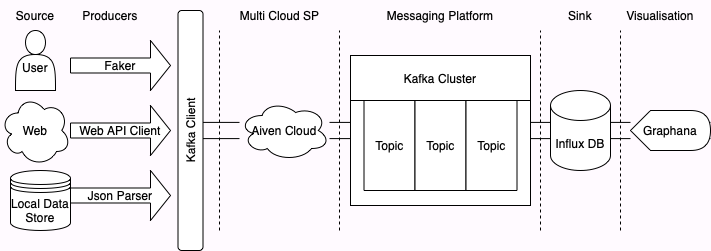

The diagram above was exported from draw.io. Its source (the exported page's mxGraphModel, read from the mxfile embedded in the PNG):
<mxGraphModel dx="1170" dy="800" grid="1" gridSize="10" guides="1" tooltips="1" connect="1" arrows="1" fold="1" page="1" pageScale="1" pageWidth="827" pageHeight="1169" background="#FFFAFF" math="0" shadow="0">
  <root>
    <mxCell id="0" />
    <mxCell id="1" parent="0" />
    <mxCell id="dxjLyhZGVHldFBMcMHpY-1" value="" style="shape=link;html=1;rounded=0;width=16.20689655172414;startArrow=none;" edge="1" parent="1" source="dxjLyhZGVHldFBMcMHpY-38">
      <mxGeometry width="100" relative="1" as="geometry">
        <mxPoint x="320" y="340" as="sourcePoint" />
        <mxPoint x="720" y="340" as="targetPoint" />
        <Array as="points" />
      </mxGeometry>
    </mxCell>
    <mxCell id="dxjLyhZGVHldFBMcMHpY-3" value="" style="endArrow=none;dashed=1;html=1;rounded=0;" edge="1" parent="1">
      <mxGeometry width="50" height="50" relative="1" as="geometry">
        <mxPoint x="359" y="440" as="sourcePoint" />
        <mxPoint x="359" y="240" as="targetPoint" />
      </mxGeometry>
    </mxCell>
    <mxCell id="dxjLyhZGVHldFBMcMHpY-4" value="" style="endArrow=none;dashed=1;html=1;rounded=0;" edge="1" parent="1">
      <mxGeometry width="50" height="50" relative="1" as="geometry">
        <mxPoint x="560" y="440" as="sourcePoint" />
        <mxPoint x="560" y="240" as="targetPoint" />
      </mxGeometry>
    </mxCell>
    <mxCell id="dxjLyhZGVHldFBMcMHpY-5" value="" style="endArrow=none;dashed=1;html=1;rounded=0;" edge="1" parent="1">
      <mxGeometry width="50" height="50" relative="1" as="geometry">
        <mxPoint x="640" y="440" as="sourcePoint" />
        <mxPoint x="640" y="240" as="targetPoint" />
      </mxGeometry>
    </mxCell>
    <mxCell id="dxjLyhZGVHldFBMcMHpY-6" value="Messaging Platform&lt;br&gt;" style="text;html=1;strokeColor=none;fillColor=none;align=center;verticalAlign=middle;whiteSpace=wrap;rounded=0;" vertex="1" parent="1">
      <mxGeometry x="405" y="210" width="110" height="30" as="geometry" />
    </mxCell>
    <mxCell id="dxjLyhZGVHldFBMcMHpY-9" value="Influx DB" style="shape=cylinder3;whiteSpace=wrap;html=1;boundedLbl=1;backgroundOutline=1;size=15;" vertex="1" parent="1">
      <mxGeometry x="570" y="300" width="60" height="80" as="geometry" />
    </mxCell>
    <mxCell id="dxjLyhZGVHldFBMcMHpY-11" value="" style="shape=link;html=1;rounded=0;width=16.20689655172414;endArrow=none;startArrow=none;" edge="1" parent="1" source="dxjLyhZGVHldFBMcMHpY-17" target="dxjLyhZGVHldFBMcMHpY-9">
      <mxGeometry width="100" relative="1" as="geometry">
        <mxPoint x="179" y="340" as="sourcePoint" />
        <mxPoint x="679" y="340" as="targetPoint" />
        <Array as="points" />
      </mxGeometry>
    </mxCell>
    <mxCell id="dxjLyhZGVHldFBMcMHpY-12" value="Sink" style="text;html=1;strokeColor=none;fillColor=none;align=center;verticalAlign=middle;whiteSpace=wrap;rounded=0;" vertex="1" parent="1">
      <mxGeometry x="570" y="210" width="60" height="30" as="geometry" />
    </mxCell>
    <mxCell id="dxjLyhZGVHldFBMcMHpY-13" value="Visualisation" style="text;html=1;strokeColor=none;fillColor=none;align=center;verticalAlign=middle;whiteSpace=wrap;rounded=0;" vertex="1" parent="1">
      <mxGeometry x="650" y="210" width="60" height="30" as="geometry" />
    </mxCell>
    <mxCell id="dxjLyhZGVHldFBMcMHpY-14" value="Producers" style="text;html=1;strokeColor=none;fillColor=none;align=center;verticalAlign=middle;whiteSpace=wrap;rounded=0;" vertex="1" parent="1">
      <mxGeometry x="100" y="210" width="60" height="30" as="geometry" />
    </mxCell>
    <mxCell id="dxjLyhZGVHldFBMcMHpY-15" value="" style="endArrow=none;dashed=1;html=1;rounded=0;" edge="1" parent="1">
      <mxGeometry width="50" height="50" relative="1" as="geometry">
        <mxPoint x="239" y="440" as="sourcePoint" />
        <mxPoint x="239" y="240" as="targetPoint" />
      </mxGeometry>
    </mxCell>
    <mxCell id="dxjLyhZGVHldFBMcMHpY-17" value="Aiven Cloud" style="ellipse;shape=cloud;whiteSpace=wrap;html=1;" vertex="1" parent="1">
      <mxGeometry x="259" y="310" width="90" height="60" as="geometry" />
    </mxCell>
    <mxCell id="dxjLyhZGVHldFBMcMHpY-18" value="" style="shape=link;html=1;rounded=0;width=16.20689655172414;endArrow=none;" edge="1" parent="1" target="dxjLyhZGVHldFBMcMHpY-17">
      <mxGeometry width="100" relative="1" as="geometry">
        <mxPoint x="200" y="340" as="sourcePoint" />
        <mxPoint x="529" y="340" as="targetPoint" />
        <Array as="points" />
      </mxGeometry>
    </mxCell>
    <mxCell id="dxjLyhZGVHldFBMcMHpY-21" value="Web API Client" style="shape=singleArrow;whiteSpace=wrap;html=1;" vertex="1" parent="1">
      <mxGeometry x="90" y="315" width="100" height="50" as="geometry" />
    </mxCell>
    <mxCell id="dxjLyhZGVHldFBMcMHpY-32" value="Faker" style="shape=singleArrow;whiteSpace=wrap;html=1;" vertex="1" parent="1">
      <mxGeometry x="90" y="250" width="100" height="50" as="geometry" />
    </mxCell>
    <mxCell id="dxjLyhZGVHldFBMcMHpY-33" value="Json Parser" style="shape=singleArrow;whiteSpace=wrap;html=1;" vertex="1" parent="1">
      <mxGeometry x="90" y="380" width="100" height="50" as="geometry" />
    </mxCell>
    <mxCell id="dxjLyhZGVHldFBMcMHpY-34" value="Web" style="ellipse;shape=cloud;whiteSpace=wrap;html=1;" vertex="1" parent="1">
      <mxGeometry x="20" y="305" width="70" height="70" as="geometry" />
    </mxCell>
    <mxCell id="dxjLyhZGVHldFBMcMHpY-35" value="Local Data Store" style="shape=datastore;whiteSpace=wrap;html=1;" vertex="1" parent="1">
      <mxGeometry x="30" y="380" width="60" height="60" as="geometry" />
    </mxCell>
    <mxCell id="dxjLyhZGVHldFBMcMHpY-36" value="Multi Cloud SP" style="text;html=1;strokeColor=none;fillColor=none;align=center;verticalAlign=middle;whiteSpace=wrap;rounded=0;" vertex="1" parent="1">
      <mxGeometry x="239" y="210" width="121" height="30" as="geometry" />
    </mxCell>
    <mxCell id="dxjLyhZGVHldFBMcMHpY-37" value="&lt;br&gt;User" style="shape=actor;whiteSpace=wrap;html=1;" vertex="1" parent="1">
      <mxGeometry x="35" y="240" width="40" height="60" as="geometry" />
    </mxCell>
    <mxCell id="dxjLyhZGVHldFBMcMHpY-38" value="Graphana" style="shape=display;whiteSpace=wrap;html=1;" vertex="1" parent="1">
      <mxGeometry x="650" y="320" width="80" height="40" as="geometry" />
    </mxCell>
    <mxCell id="dxjLyhZGVHldFBMcMHpY-39" value="" style="shape=link;html=1;rounded=0;width=16.20689655172414;startArrow=none;endArrow=none;" edge="1" parent="1" source="dxjLyhZGVHldFBMcMHpY-9" target="dxjLyhZGVHldFBMcMHpY-38">
      <mxGeometry width="100" relative="1" as="geometry">
        <mxPoint x="629.9999999999998" y="340" as="sourcePoint" />
        <mxPoint x="719.9999999999998" y="340" as="targetPoint" />
        <Array as="points" />
      </mxGeometry>
    </mxCell>
    <mxCell id="dxjLyhZGVHldFBMcMHpY-42" value="Kafka Client" style="rounded=1;whiteSpace=wrap;html=1;rotation=-90;" vertex="1" parent="1">
      <mxGeometry x="90" y="327.5" width="240" height="25" as="geometry" />
    </mxCell>
    <mxCell id="dxjLyhZGVHldFBMcMHpY-45" value="" style="rounded=0;whiteSpace=wrap;html=1;align=center;" vertex="1" parent="1">
      <mxGeometry x="370" y="265" width="180" height="150" as="geometry" />
    </mxCell>
    <mxCell id="dxjLyhZGVHldFBMcMHpY-46" value="Topic" style="rounded=0;whiteSpace=wrap;html=1;" vertex="1" parent="1">
      <mxGeometry x="383.5" y="310" width="51" height="90" as="geometry" />
    </mxCell>
    <mxCell id="dxjLyhZGVHldFBMcMHpY-49" value="Topic" style="rounded=0;whiteSpace=wrap;html=1;" vertex="1" parent="1">
      <mxGeometry x="434.5" y="310" width="51" height="90" as="geometry" />
    </mxCell>
    <mxCell id="dxjLyhZGVHldFBMcMHpY-50" value="Topic" style="rounded=0;whiteSpace=wrap;html=1;" vertex="1" parent="1">
      <mxGeometry x="485.5" y="310" width="51" height="90" as="geometry" />
    </mxCell>
    <mxCell id="dxjLyhZGVHldFBMcMHpY-51" value="Kafka Cluster" style="rounded=0;whiteSpace=wrap;html=1;strokeWidth=0;" vertex="1" parent="1">
      <mxGeometry x="370" y="265" width="180" height="45" as="geometry" />
    </mxCell>
    <mxCell id="dxjLyhZGVHldFBMcMHpY-53" value="Source" style="text;html=1;strokeColor=none;fillColor=none;align=center;verticalAlign=middle;whiteSpace=wrap;rounded=0;" vertex="1" parent="1">
      <mxGeometry x="25" y="210" width="60" height="30" as="geometry" />
    </mxCell>
  </root>
</mxGraphModel>